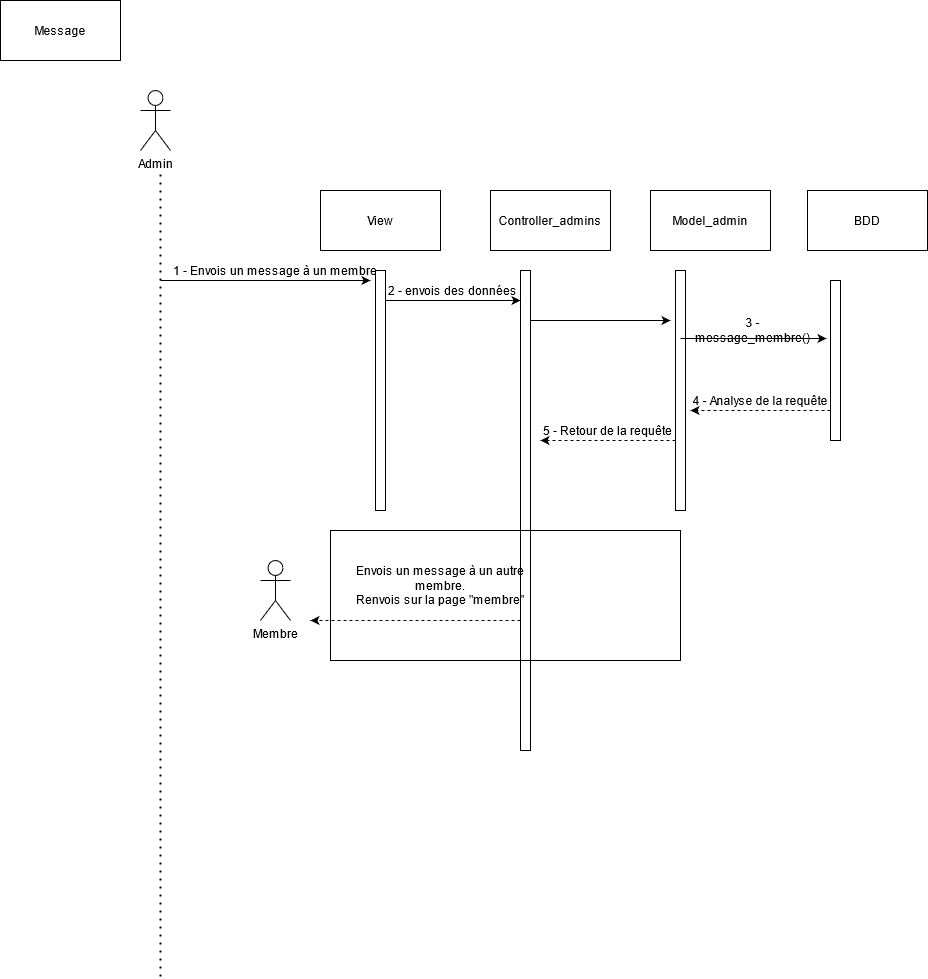

The diagram above was exported from draw.io. Its source (the exported page's mxGraphModel, read from the mxfile embedded in the PNG):
<mxGraphModel dx="863" dy="305" grid="1" gridSize="10" guides="1" tooltips="1" connect="1" arrows="1" fold="1" page="1" pageScale="1" pageWidth="827" pageHeight="1169" math="0" shadow="0">
  <root>
    <mxCell id="0" />
    <mxCell id="1" parent="0" />
    <mxCell id="FmifmuJpOTqGUN257bNk-1" value="Admin" style="shape=umlActor;verticalLabelPosition=bottom;verticalAlign=top;html=1;outlineConnect=0;" parent="1" vertex="1">
      <mxGeometry x="160" y="100" width="30" height="60" as="geometry" />
    </mxCell>
    <mxCell id="FmifmuJpOTqGUN257bNk-2" value="" style="endArrow=none;dashed=1;html=1;dashPattern=1 3;strokeWidth=2;" parent="1" edge="1">
      <mxGeometry width="50" height="50" relative="1" as="geometry">
        <mxPoint x="180" y="986" as="sourcePoint" />
        <mxPoint x="180" y="180" as="targetPoint" />
      </mxGeometry>
    </mxCell>
    <mxCell id="FmifmuJpOTqGUN257bNk-3" value="Model_admin" style="rounded=0;whiteSpace=wrap;html=1;" parent="1" vertex="1">
      <mxGeometry x="670" y="200" width="120" height="60" as="geometry" />
    </mxCell>
    <mxCell id="FmifmuJpOTqGUN257bNk-4" value="View" style="rounded=0;whiteSpace=wrap;html=1;" parent="1" vertex="1">
      <mxGeometry x="340" y="200" width="120" height="60" as="geometry" />
    </mxCell>
    <mxCell id="FmifmuJpOTqGUN257bNk-5" value="Controller_admins" style="rounded=0;whiteSpace=wrap;html=1;" parent="1" vertex="1">
      <mxGeometry x="510" y="200" width="120" height="60" as="geometry" />
    </mxCell>
    <mxCell id="FmifmuJpOTqGUN257bNk-6" value="BDD" style="rounded=0;whiteSpace=wrap;html=1;" parent="1" vertex="1">
      <mxGeometry x="827" y="200" width="120" height="60" as="geometry" />
    </mxCell>
    <mxCell id="FmifmuJpOTqGUN257bNk-7" value="" style="html=1;points=[];perimeter=orthogonalPerimeter;" parent="1" vertex="1">
      <mxGeometry x="540" y="280" width="10" height="480" as="geometry" />
    </mxCell>
    <mxCell id="FmifmuJpOTqGUN257bNk-8" value="" style="html=1;points=[];perimeter=orthogonalPerimeter;" parent="1" vertex="1">
      <mxGeometry x="695" y="280" width="10" height="240" as="geometry" />
    </mxCell>
    <mxCell id="FmifmuJpOTqGUN257bNk-9" value="" style="html=1;points=[];perimeter=orthogonalPerimeter;" parent="1" vertex="1">
      <mxGeometry x="395" y="280" width="10" height="240" as="geometry" />
    </mxCell>
    <mxCell id="FmifmuJpOTqGUN257bNk-10" value="" style="html=1;points=[];perimeter=orthogonalPerimeter;" parent="1" vertex="1">
      <mxGeometry x="850" y="290" width="10" height="160" as="geometry" />
    </mxCell>
    <mxCell id="FmifmuJpOTqGUN257bNk-11" value="" style="endArrow=classic;html=1;" parent="1" edge="1">
      <mxGeometry width="50" height="50" relative="1" as="geometry">
        <mxPoint x="180" y="290" as="sourcePoint" />
        <mxPoint x="390" y="290" as="targetPoint" />
      </mxGeometry>
    </mxCell>
    <mxCell id="FmifmuJpOTqGUN257bNk-12" value="1 - Envois un message à un membre" style="text;html=1;strokeColor=none;fillColor=none;align=center;verticalAlign=middle;whiteSpace=wrap;rounded=0;" parent="1" vertex="1">
      <mxGeometry x="180" y="270" width="230" height="20" as="geometry" />
    </mxCell>
    <mxCell id="FmifmuJpOTqGUN257bNk-13" value="" style="endArrow=classic;html=1;entryX=1;entryY=1;entryDx=0;entryDy=0;" parent="1" target="FmifmuJpOTqGUN257bNk-14" edge="1">
      <mxGeometry width="50" height="50" relative="1" as="geometry">
        <mxPoint x="405" y="310" as="sourcePoint" />
        <mxPoint x="505" y="220" as="targetPoint" />
      </mxGeometry>
    </mxCell>
    <mxCell id="FmifmuJpOTqGUN257bNk-14" value="2 - envois des données" style="text;html=1;strokeColor=none;fillColor=none;align=center;verticalAlign=middle;whiteSpace=wrap;rounded=0;" parent="1" vertex="1">
      <mxGeometry x="405" y="290" width="135" height="20" as="geometry" />
    </mxCell>
    <mxCell id="FmifmuJpOTqGUN257bNk-15" value="" style="endArrow=classic;html=1;" parent="1" edge="1">
      <mxGeometry width="50" height="50" relative="1" as="geometry">
        <mxPoint x="550" y="330" as="sourcePoint" />
        <mxPoint x="690" y="330" as="targetPoint" />
      </mxGeometry>
    </mxCell>
    <mxCell id="FmifmuJpOTqGUN257bNk-16" value="" style="endArrow=classic;html=1;" parent="1" edge="1">
      <mxGeometry width="50" height="50" relative="1" as="geometry">
        <mxPoint x="700" y="348" as="sourcePoint" />
        <mxPoint x="845.9999999999998" y="348" as="targetPoint" />
      </mxGeometry>
    </mxCell>
    <mxCell id="FmifmuJpOTqGUN257bNk-17" value="3 - message_membre()" style="text;html=1;strokeColor=none;fillColor=none;align=center;verticalAlign=middle;whiteSpace=wrap;rounded=0;" parent="1" vertex="1">
      <mxGeometry x="710" y="330" width="125" height="20" as="geometry" />
    </mxCell>
    <mxCell id="FmifmuJpOTqGUN257bNk-18" value="" style="endArrow=classic;html=1;dashed=1;" parent="1" edge="1">
      <mxGeometry width="50" height="50" relative="1" as="geometry">
        <mxPoint x="850" y="420" as="sourcePoint" />
        <mxPoint x="710" y="420" as="targetPoint" />
      </mxGeometry>
    </mxCell>
    <mxCell id="FmifmuJpOTqGUN257bNk-19" value="5 - Retour de la requête" style="text;html=1;strokeColor=none;fillColor=none;align=center;verticalAlign=middle;whiteSpace=wrap;rounded=0;" parent="1" vertex="1">
      <mxGeometry x="560" y="430" width="135" height="20" as="geometry" />
    </mxCell>
    <mxCell id="FmifmuJpOTqGUN257bNk-20" value="" style="endArrow=classic;html=1;dashed=1;" parent="1" edge="1">
      <mxGeometry width="50" height="50" relative="1" as="geometry">
        <mxPoint x="695" y="450" as="sourcePoint" />
        <mxPoint x="560" y="450" as="targetPoint" />
      </mxGeometry>
    </mxCell>
    <mxCell id="FmifmuJpOTqGUN257bNk-21" value="4 - Analyse de la requête" style="text;html=1;strokeColor=none;fillColor=none;align=center;verticalAlign=middle;whiteSpace=wrap;rounded=0;" parent="1" vertex="1">
      <mxGeometry x="710" y="400" width="140" height="20" as="geometry" />
    </mxCell>
    <mxCell id="FmifmuJpOTqGUN257bNk-37" value="Message" style="rounded=0;whiteSpace=wrap;html=1;" parent="1" vertex="1">
      <mxGeometry x="20" y="10" width="120" height="60" as="geometry" />
    </mxCell>
    <mxCell id="xrtqjFctMBQZ9IR9sfVX-3" value="Membre" style="shape=umlActor;verticalLabelPosition=bottom;verticalAlign=top;html=1;outlineConnect=0;fillColor=none;gradientColor=#ffffff;" parent="1" vertex="1">
      <mxGeometry x="280" y="570" width="30" height="60" as="geometry" />
    </mxCell>
    <mxCell id="xrtqjFctMBQZ9IR9sfVX-5" value="" style="endArrow=classic;html=1;dashed=1;" parent="1" edge="1">
      <mxGeometry width="50" height="50" relative="1" as="geometry">
        <mxPoint x="540" y="630" as="sourcePoint" />
        <mxPoint x="330" y="630" as="targetPoint" />
      </mxGeometry>
    </mxCell>
    <mxCell id="xrtqjFctMBQZ9IR9sfVX-6" value="&lt;div&gt;Envois un message à un autre membre.&lt;/div&gt;&lt;div&gt;Renvois sur la page &quot;membre&quot;&lt;br&gt;&lt;/div&gt;" style="text;html=1;strokeColor=none;fillColor=none;align=center;verticalAlign=middle;whiteSpace=wrap;rounded=0;" parent="1" vertex="1">
      <mxGeometry x="370" y="585" width="180" height="20" as="geometry" />
    </mxCell>
    <mxCell id="R235FDI-Is7yZ4ueTYM5-2" value="" style="rounded=0;whiteSpace=wrap;html=1;gradientColor=#ffffff;fillColor=none;" parent="1" vertex="1">
      <mxGeometry x="350" y="540" width="350" height="130" as="geometry" />
    </mxCell>
  </root>
</mxGraphModel>